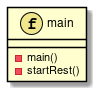

The diagram above was rendered by PlantUML. Its source (embedded in the PNG):
@startuml
skinparam ClassBorderColor black
class main << (f,khaki) >> {
	- main()
	- startRest()
}
@enduml